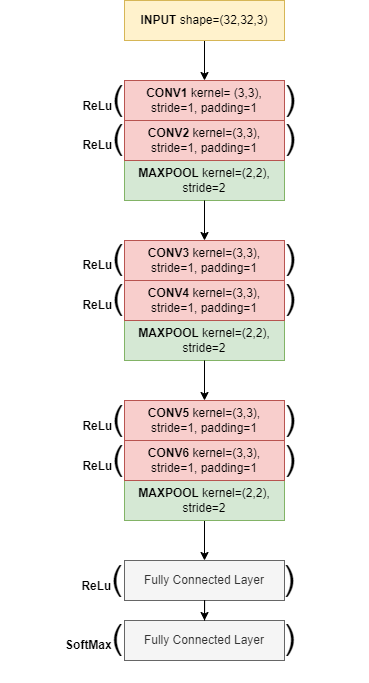

The diagram above was exported from draw.io. Its source (the exported page's mxGraphModel, read from the mxfile embedded in the PNG):
<mxGraphModel dx="830" dy="350" grid="1" gridSize="10" guides="1" tooltips="1" connect="1" arrows="1" fold="1" page="1" pageScale="1" pageWidth="850" pageHeight="1100" math="0" shadow="0">
  <root>
    <mxCell id="0" />
    <mxCell id="1" parent="0" />
    <mxCell id="LvAJalkN7ZRAl8U3P0Yp-33" value="&lt;font style=&quot;font-size: 12px;&quot;&gt;&lt;b&gt;ReLu&lt;/b&gt;&lt;/font&gt;&lt;font style=&quot;font-size: 34px;&quot;&gt;(&amp;nbsp; &amp;nbsp; &amp;nbsp; &amp;nbsp; &amp;nbsp; &amp;nbsp; &amp;nbsp; &amp;nbsp; &amp;nbsp;)&lt;/font&gt;" style="text;html=1;strokeColor=none;fillColor=none;align=center;verticalAlign=middle;whiteSpace=wrap;rounded=0;" parent="1" vertex="1">
      <mxGeometry x="230" y="172" width="360" height="90" as="geometry" />
    </mxCell>
    <mxCell id="LvAJalkN7ZRAl8U3P0Yp-34" value="&lt;font style=&quot;font-size: 12px;&quot;&gt;&lt;b&gt;ReLu&lt;/b&gt;&lt;/font&gt;&lt;font style=&quot;font-size: 34px;&quot;&gt;(&amp;nbsp; &amp;nbsp; &amp;nbsp; &amp;nbsp; &amp;nbsp; &amp;nbsp; &amp;nbsp; &amp;nbsp; &amp;nbsp;)&lt;/font&gt;" style="text;html=1;strokeColor=none;fillColor=none;align=center;verticalAlign=middle;whiteSpace=wrap;rounded=0;" parent="1" vertex="1">
      <mxGeometry x="230" y="292" width="360" height="90" as="geometry" />
    </mxCell>
    <mxCell id="LvAJalkN7ZRAl8U3P0Yp-35" value="&lt;font style=&quot;font-size: 12px;&quot;&gt;&lt;b&gt;ReLu&lt;/b&gt;&lt;/font&gt;&lt;font style=&quot;font-size: 34px;&quot;&gt;(&amp;nbsp; &amp;nbsp; &amp;nbsp; &amp;nbsp; &amp;nbsp; &amp;nbsp; &amp;nbsp; &amp;nbsp; &amp;nbsp;)&lt;/font&gt;" style="text;html=1;strokeColor=none;fillColor=none;align=center;verticalAlign=middle;whiteSpace=wrap;rounded=0;" parent="1" vertex="1">
      <mxGeometry x="230" y="332" width="360" height="90" as="geometry" />
    </mxCell>
    <mxCell id="LvAJalkN7ZRAl8U3P0Yp-36" value="&lt;font style=&quot;font-size: 12px;&quot;&gt;&lt;b&gt;ReLu&lt;/b&gt;&lt;/font&gt;&lt;font style=&quot;font-size: 34px;&quot;&gt;(&amp;nbsp; &amp;nbsp; &amp;nbsp; &amp;nbsp; &amp;nbsp; &amp;nbsp; &amp;nbsp; &amp;nbsp; &amp;nbsp;)&lt;/font&gt;" style="text;html=1;strokeColor=none;fillColor=none;align=center;verticalAlign=middle;whiteSpace=wrap;rounded=0;" parent="1" vertex="1">
      <mxGeometry x="230" y="453" width="360" height="90" as="geometry" />
    </mxCell>
    <mxCell id="LvAJalkN7ZRAl8U3P0Yp-39" value="&lt;font style=&quot;font-size: 12px;&quot;&gt;&lt;b&gt;SoftMax&lt;/b&gt;&lt;/font&gt;&lt;font style=&quot;font-size: 34px;&quot;&gt;(&amp;nbsp; &amp;nbsp; &amp;nbsp; &amp;nbsp; &amp;nbsp; &amp;nbsp; &amp;nbsp; &amp;nbsp; &amp;nbsp;)&lt;/font&gt;" style="text;html=1;strokeColor=none;fillColor=none;align=center;verticalAlign=middle;whiteSpace=wrap;rounded=0;" parent="1" vertex="1">
      <mxGeometry x="221" y="672" width="360" height="90" as="geometry" />
    </mxCell>
    <mxCell id="LvAJalkN7ZRAl8U3P0Yp-37" value="&lt;font style=&quot;font-size: 12px;&quot;&gt;&lt;b&gt;ReLu&lt;/b&gt;&lt;/font&gt;&lt;font style=&quot;font-size: 34px;&quot;&gt;(&amp;nbsp; &amp;nbsp; &amp;nbsp; &amp;nbsp; &amp;nbsp; &amp;nbsp; &amp;nbsp; &amp;nbsp; &amp;nbsp;)&lt;/font&gt;" style="text;html=1;strokeColor=none;fillColor=none;align=center;verticalAlign=middle;whiteSpace=wrap;rounded=0;" parent="1" vertex="1">
      <mxGeometry x="230" y="493" width="360" height="90" as="geometry" />
    </mxCell>
    <mxCell id="LvAJalkN7ZRAl8U3P0Yp-38" value="&lt;font style=&quot;font-size: 12px;&quot;&gt;&lt;b&gt;ReLu&lt;/b&gt;&lt;/font&gt;&lt;font style=&quot;font-size: 34px;&quot;&gt;(&amp;nbsp; &amp;nbsp; &amp;nbsp; &amp;nbsp; &amp;nbsp; &amp;nbsp; &amp;nbsp; &amp;nbsp; &amp;nbsp;)&lt;/font&gt;" style="text;html=1;strokeColor=none;fillColor=none;align=center;verticalAlign=middle;whiteSpace=wrap;rounded=0;" parent="1" vertex="1">
      <mxGeometry x="229" y="613" width="360" height="90" as="geometry" />
    </mxCell>
    <mxCell id="LvAJalkN7ZRAl8U3P0Yp-3" value="&lt;b&gt;MAXPOOL &lt;/b&gt;kernel=(2,2), stride=2" style="rounded=0;whiteSpace=wrap;html=1;flipH=1;rotation=0;fillColor=#d5e8d4;strokeColor=#82b366;" parent="1" vertex="1">
      <mxGeometry x="345" y="240" width="160" height="40" as="geometry" />
    </mxCell>
    <mxCell id="LvAJalkN7ZRAl8U3P0Yp-4" value="&lt;b&gt;CONV2 &lt;/b&gt;kernel=(3,3), stride=1, padding=1" style="rounded=0;whiteSpace=wrap;html=1;flipH=1;rotation=0;fillColor=#f8cecc;strokeColor=#b85450;" parent="1" vertex="1">
      <mxGeometry x="345" y="200" width="160" height="40" as="geometry" />
    </mxCell>
    <mxCell id="LvAJalkN7ZRAl8U3P0Yp-5" value="&lt;b&gt;CONV1&amp;nbsp;&lt;/b&gt;kernel= (3,3), stride=1, padding=1" style="rounded=0;whiteSpace=wrap;html=1;flipH=1;rotation=0;fillColor=#f8cecc;strokeColor=#b85450;" parent="1" vertex="1">
      <mxGeometry x="345" y="160" width="160" height="40" as="geometry" />
    </mxCell>
    <mxCell id="LvAJalkN7ZRAl8U3P0Yp-7" value="&lt;b&gt;MAXPOOL &lt;/b&gt;kernel=(2,2), stride=2" style="rounded=0;whiteSpace=wrap;html=1;flipH=1;rotation=0;fillColor=#d5e8d4;strokeColor=#82b366;" parent="1" vertex="1">
      <mxGeometry x="345" y="400" width="160" height="40" as="geometry" />
    </mxCell>
    <mxCell id="LvAJalkN7ZRAl8U3P0Yp-8" value="&lt;b&gt;CONV4&lt;/b&gt; kernel=(3,3), stride=1, padding=1" style="rounded=0;whiteSpace=wrap;html=1;flipH=1;rotation=0;fillColor=#f8cecc;strokeColor=#b85450;" parent="1" vertex="1">
      <mxGeometry x="345" y="360" width="160" height="40" as="geometry" />
    </mxCell>
    <mxCell id="LvAJalkN7ZRAl8U3P0Yp-9" value="&lt;b&gt;CONV3&amp;nbsp;&lt;/b&gt;kernel=(3,3), stride=1, padding=1" style="rounded=0;whiteSpace=wrap;html=1;flipH=1;rotation=0;fillColor=#f8cecc;strokeColor=#b85450;" parent="1" vertex="1">
      <mxGeometry x="345" y="320" width="160" height="40" as="geometry" />
    </mxCell>
    <mxCell id="LvAJalkN7ZRAl8U3P0Yp-6" style="edgeStyle=orthogonalEdgeStyle;rounded=0;orthogonalLoop=1;jettySize=auto;html=1;entryX=0.5;entryY=0;entryDx=0;entryDy=0;" parent="1" source="LvAJalkN7ZRAl8U3P0Yp-3" target="LvAJalkN7ZRAl8U3P0Yp-9" edge="1">
      <mxGeometry relative="1" as="geometry">
        <mxPoint x="425" y="320" as="targetPoint" />
      </mxGeometry>
    </mxCell>
    <mxCell id="LvAJalkN7ZRAl8U3P0Yp-13" style="edgeStyle=orthogonalEdgeStyle;rounded=0;orthogonalLoop=1;jettySize=auto;html=1;entryX=0.5;entryY=0;entryDx=0;entryDy=0;" parent="1" source="LvAJalkN7ZRAl8U3P0Yp-7" target="LvAJalkN7ZRAl8U3P0Yp-29" edge="1">
      <mxGeometry relative="1" as="geometry">
        <mxPoint x="425" y="470" as="targetPoint" />
      </mxGeometry>
    </mxCell>
    <mxCell id="LvAJalkN7ZRAl8U3P0Yp-14" value="Fully Connected Layer" style="rounded=0;whiteSpace=wrap;html=1;flipH=1;rotation=0;fillColor=#f5f5f5;strokeColor=#666666;fontColor=#333333;" parent="1" vertex="1">
      <mxGeometry x="345" y="640" width="160" height="40" as="geometry" />
    </mxCell>
    <mxCell id="LvAJalkN7ZRAl8U3P0Yp-15" value="Fully Connected Layer" style="rounded=0;whiteSpace=wrap;html=1;flipH=1;rotation=0;fillColor=#f5f5f5;strokeColor=#666666;fontColor=#333333;" parent="1" vertex="1">
      <mxGeometry x="345" y="700" width="160" height="40" as="geometry" />
    </mxCell>
    <mxCell id="LvAJalkN7ZRAl8U3P0Yp-18" style="edgeStyle=orthogonalEdgeStyle;rounded=0;orthogonalLoop=1;jettySize=auto;html=1;entryX=0.5;entryY=0;entryDx=0;entryDy=0;" parent="1" source="LvAJalkN7ZRAl8U3P0Yp-14" target="LvAJalkN7ZRAl8U3P0Yp-15" edge="1">
      <mxGeometry relative="1" as="geometry" />
    </mxCell>
    <mxCell id="LvAJalkN7ZRAl8U3P0Yp-22" style="edgeStyle=orthogonalEdgeStyle;rounded=0;orthogonalLoop=1;jettySize=auto;html=1;entryX=0.5;entryY=0;entryDx=0;entryDy=0;" parent="1" source="LvAJalkN7ZRAl8U3P0Yp-21" target="LvAJalkN7ZRAl8U3P0Yp-5" edge="1">
      <mxGeometry relative="1" as="geometry" />
    </mxCell>
    <mxCell id="LvAJalkN7ZRAl8U3P0Yp-21" value="&lt;b&gt;INPUT &lt;/b&gt;shape=(32,32,3)" style="rounded=0;whiteSpace=wrap;html=1;flipH=1;rotation=0;fillColor=#fff2cc;strokeColor=#d6b656;movable=1;resizable=1;rotatable=1;deletable=1;editable=1;locked=0;connectable=1;" parent="1" vertex="1">
      <mxGeometry x="345" y="80" width="160" height="40" as="geometry" />
    </mxCell>
    <mxCell id="LvAJalkN7ZRAl8U3P0Yp-30" style="edgeStyle=orthogonalEdgeStyle;rounded=0;orthogonalLoop=1;jettySize=auto;html=1;entryX=0.5;entryY=0;entryDx=0;entryDy=0;" parent="1" source="LvAJalkN7ZRAl8U3P0Yp-27" target="LvAJalkN7ZRAl8U3P0Yp-14" edge="1">
      <mxGeometry relative="1" as="geometry" />
    </mxCell>
    <mxCell id="LvAJalkN7ZRAl8U3P0Yp-27" value="&lt;b&gt;MAXPOOL &lt;/b&gt;kernel=(2,2), stride=2" style="rounded=0;whiteSpace=wrap;html=1;flipH=1;rotation=0;fillColor=#d5e8d4;strokeColor=#82b366;" parent="1" vertex="1">
      <mxGeometry x="345" y="560" width="160" height="40" as="geometry" />
    </mxCell>
    <mxCell id="LvAJalkN7ZRAl8U3P0Yp-32" value="&lt;font style=&quot;font-size: 12px;&quot;&gt;&lt;b&gt;ReLu&lt;/b&gt;&lt;/font&gt;&lt;font style=&quot;font-size: 34px;&quot;&gt;(&amp;nbsp; &amp;nbsp; &amp;nbsp; &amp;nbsp; &amp;nbsp; &amp;nbsp; &amp;nbsp; &amp;nbsp; &amp;nbsp;)&lt;/font&gt;" style="text;html=1;strokeColor=none;fillColor=none;align=center;verticalAlign=middle;whiteSpace=wrap;rounded=0;" parent="1" vertex="1">
      <mxGeometry x="230" y="133" width="360" height="90" as="geometry" />
    </mxCell>
    <mxCell id="LvAJalkN7ZRAl8U3P0Yp-28" value="&lt;b&gt;CONV6&lt;/b&gt;&amp;nbsp;kernel=(3,3), stride=1, padding=1" style="rounded=0;whiteSpace=wrap;html=1;flipH=1;rotation=0;fillColor=#f8cecc;strokeColor=#b85450;" parent="1" vertex="1">
      <mxGeometry x="345" y="520" width="160" height="40" as="geometry" />
    </mxCell>
    <mxCell id="LvAJalkN7ZRAl8U3P0Yp-29" value="&lt;b&gt;CONV5&amp;nbsp;&lt;/b&gt;kernel=(3,3), stride=1, padding=1" style="rounded=0;whiteSpace=wrap;html=1;flipH=1;rotation=0;fillColor=#f8cecc;strokeColor=#b85450;" parent="1" vertex="1">
      <mxGeometry x="345" y="480" width="160" height="40" as="geometry" />
    </mxCell>
  </root>
</mxGraphModel>